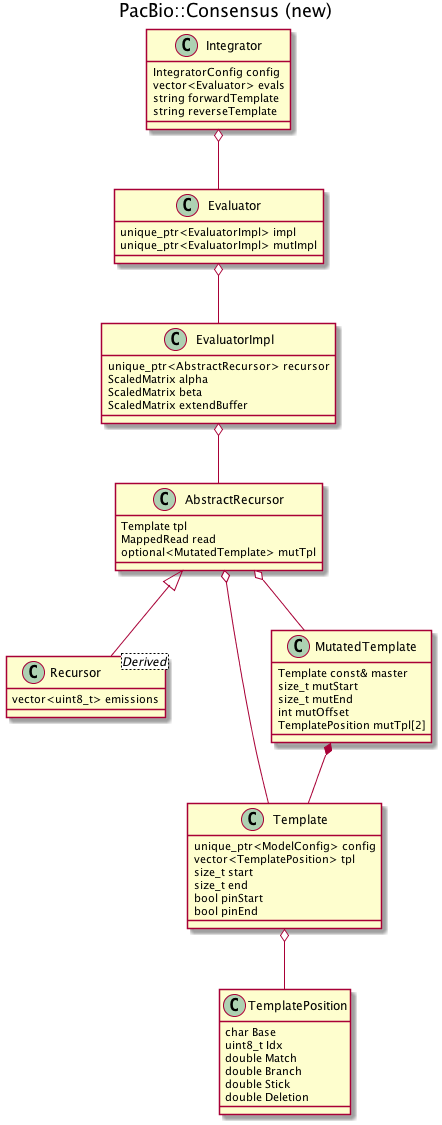

The diagram above was rendered by PlantUML. Its source (embedded in the PNG):
@startuml
title PacBio::Consensus (new)

class Integrator {
    IntegratorConfig config
    vector<Evaluator> evals
    string forwardTemplate
    string reverseTemplate
}

class Evaluator {
    unique_ptr<EvaluatorImpl> impl
    unique_ptr<EvaluatorImpl> mutImpl
}

.Integrator o-- Evaluator

class EvaluatorImpl {
    unique_ptr<AbstractRecursor> recursor
    ScaledMatrix alpha
    ScaledMatrix beta
    ScaledMatrix extendBuffer
}

.Evaluator o-- EvaluatorImpl

class AbstractRecursor {
    Template tpl
    MappedRead read
    optional<MutatedTemplate> mutTpl
}

.EvaluatorImpl o-- AbstractRecursor

class Recursor<Derived> {
    vector<uint8_t> emissions
}

.AbstractRecursor <|-- Recursor

class Template {
    unique_ptr<ModelConfig> config
    vector<TemplatePosition> tpl
    size_t start
    size_t end
    bool pinStart
    bool pinEnd
}

.AbstractRecursor o-- Template

class MutatedTemplate {
    Template const& master
    size_t mutStart
    size_t mutEnd
    int mutOffset
    TemplatePosition mutTpl[2]
}

.AbstractRecursor o-- MutatedTemplate
.MutatedTemplate *-- Template

class TemplatePosition {
    char Base
    uint8_t Idx
    double Match
    double Branch
    double Stick
    double Deletion
}

.Template o-- TemplatePosition

@enduml